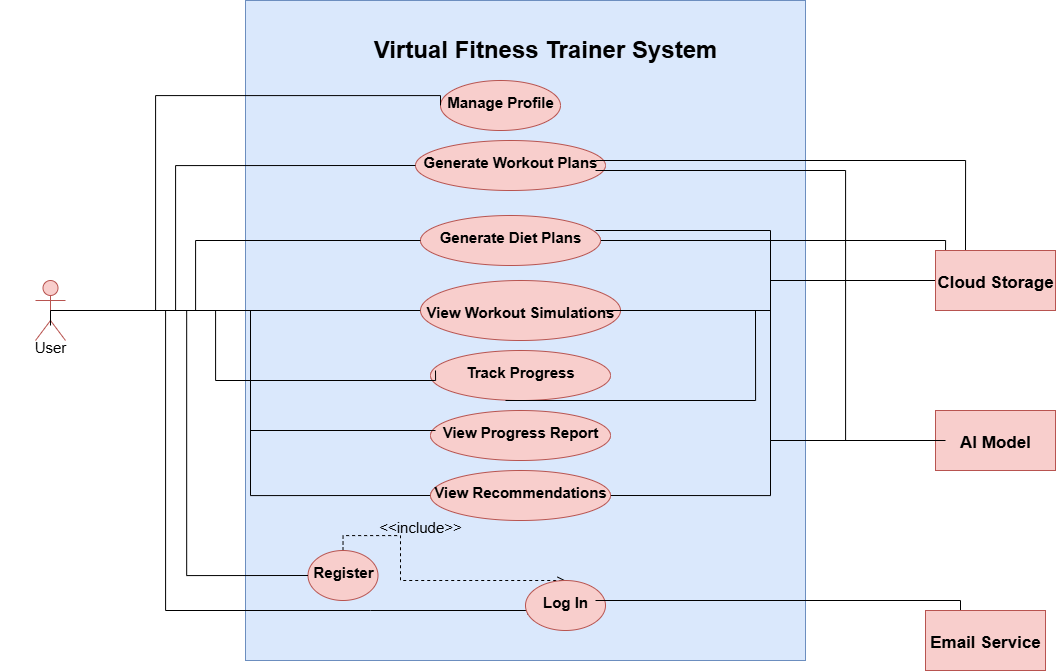

The diagram above was exported from draw.io. Its source (the exported page's mxGraphModel, read from the mxfile embedded in the PNG):
<mxGraphModel dx="1585" dy="2076" grid="1" gridSize="10" guides="1" tooltips="1" connect="1" arrows="1" fold="1" page="1" pageScale="1" pageWidth="850" pageHeight="1100" math="0" shadow="0">
  <root>
    <mxCell id="0" />
    <mxCell id="1" parent="0" />
    <mxCell id="i0QxCSqO4LcBzYgbvQfs-1" value="" style="rounded=0;whiteSpace=wrap;html=1;fillColor=#dae8fc;strokeColor=#6c8ebf;" parent="1" vertex="1">
      <mxGeometry x="450" y="-20" width="560" height="660" as="geometry" />
    </mxCell>
    <mxCell id="i0QxCSqO4LcBzYgbvQfs-3" value="" style="ellipse;whiteSpace=wrap;html=1;fillColor=#f8cecc;strokeColor=#b85450;" parent="1" vertex="1">
      <mxGeometry x="645" y="60" width="120" height="50" as="geometry" />
    </mxCell>
    <mxCell id="i0QxCSqO4LcBzYgbvQfs-5" value="&lt;font style=&quot;font-size: 15px;&quot;&gt;Manage Profile&lt;/font&gt;" style="text;strokeColor=none;fillColor=none;html=1;fontSize=24;fontStyle=1;verticalAlign=middle;align=center;" parent="1" vertex="1">
      <mxGeometry x="655" y="60" width="100" height="40" as="geometry" />
    </mxCell>
    <mxCell id="i0QxCSqO4LcBzYgbvQfs-8" value="" style="ellipse;whiteSpace=wrap;html=1;fillColor=#f8cecc;strokeColor=#b85450;" parent="1" vertex="1">
      <mxGeometry x="620" y="120" width="190" height="50" as="geometry" />
    </mxCell>
    <mxCell id="ip1QgfDUV7m60zFr3WFl-10" value="" style="edgeStyle=orthogonalEdgeStyle;rounded=0;orthogonalLoop=1;jettySize=auto;html=1;entryX=0.25;entryY=0;entryDx=0;entryDy=0;endArrow=none;endFill=0;" edge="1" parent="1" source="i0QxCSqO4LcBzYgbvQfs-9" target="ip1QgfDUV7m60zFr3WFl-1">
      <mxGeometry relative="1" as="geometry">
        <mxPoint x="880" y="140" as="targetPoint" />
      </mxGeometry>
    </mxCell>
    <mxCell id="i0QxCSqO4LcBzYgbvQfs-9" value="&lt;font style=&quot;font-size: 15px;&quot;&gt;Generate Workout Plans&lt;/font&gt;" style="text;strokeColor=none;fillColor=none;html=1;fontSize=24;fontStyle=1;verticalAlign=middle;align=center;" parent="1" vertex="1">
      <mxGeometry x="630" y="130" width="170" height="20" as="geometry" />
    </mxCell>
    <mxCell id="ip1QgfDUV7m60zFr3WFl-11" value="" style="edgeStyle=orthogonalEdgeStyle;rounded=0;orthogonalLoop=1;jettySize=auto;html=1;entryX=0;entryY=0;entryDx=0;entryDy=0;endArrow=none;endFill=0;" edge="1" parent="1" source="i0QxCSqO4LcBzYgbvQfs-11" target="ip1QgfDUV7m60zFr3WFl-2">
      <mxGeometry relative="1" as="geometry">
        <mxPoint x="885" y="220" as="targetPoint" />
      </mxGeometry>
    </mxCell>
    <mxCell id="i0QxCSqO4LcBzYgbvQfs-11" value="" style="ellipse;whiteSpace=wrap;html=1;strokeWidth=1;fillColor=#f8cecc;strokeColor=#b85450;" parent="1" vertex="1">
      <mxGeometry x="625" y="195" width="180" height="50" as="geometry" />
    </mxCell>
    <mxCell id="i0QxCSqO4LcBzYgbvQfs-12" value="&lt;font style=&quot;font-size: 15px;&quot;&gt;Generate Diet Plans&lt;/font&gt;" style="text;strokeColor=none;fillColor=none;html=1;fontSize=24;fontStyle=1;verticalAlign=middle;align=center;strokeWidth=1;" parent="1" vertex="1">
      <mxGeometry x="630" y="205" width="170" height="20" as="geometry" />
    </mxCell>
    <mxCell id="i0QxCSqO4LcBzYgbvQfs-13" value="" style="ellipse;whiteSpace=wrap;html=1;fillColor=#f8cecc;strokeColor=#b85450;" parent="1" vertex="1">
      <mxGeometry x="625" y="260" width="200" height="60" as="geometry" />
    </mxCell>
    <mxCell id="ip1QgfDUV7m60zFr3WFl-12" value="" style="edgeStyle=orthogonalEdgeStyle;rounded=0;orthogonalLoop=1;jettySize=auto;html=1;entryX=0;entryY=0.5;entryDx=0;entryDy=0;endArrow=none;endFill=0;" edge="1" parent="1" source="i0QxCSqO4LcBzYgbvQfs-14" target="ip1QgfDUV7m60zFr3WFl-1">
      <mxGeometry relative="1" as="geometry">
        <mxPoint x="890" y="290" as="targetPoint" />
      </mxGeometry>
    </mxCell>
    <mxCell id="i0QxCSqO4LcBzYgbvQfs-14" value="&lt;font style=&quot;font-size: 15px;&quot;&gt;View Workout Simulations&lt;/font&gt;" style="text;strokeColor=none;fillColor=none;html=1;fontSize=24;fontStyle=1;verticalAlign=middle;align=center;" parent="1" vertex="1">
      <mxGeometry x="640" y="280" width="170" height="20" as="geometry" />
    </mxCell>
    <mxCell id="i0QxCSqO4LcBzYgbvQfs-15" value="" style="ellipse;whiteSpace=wrap;html=1;fillColor=#f8cecc;strokeColor=#b85450;" parent="1" vertex="1">
      <mxGeometry x="635" y="330" width="180" height="50" as="geometry" />
    </mxCell>
    <mxCell id="ip1QgfDUV7m60zFr3WFl-13" value="" style="edgeStyle=orthogonalEdgeStyle;rounded=0;orthogonalLoop=1;jettySize=auto;html=1;endArrow=none;endFill=0;" edge="1" parent="1">
      <mxGeometry relative="1" as="geometry">
        <mxPoint x="960" y="290" as="targetPoint" />
        <mxPoint x="710" y="379.99999999999955" as="sourcePoint" />
      </mxGeometry>
    </mxCell>
    <mxCell id="i0QxCSqO4LcBzYgbvQfs-16" value="&lt;font style=&quot;font-size: 15px;&quot;&gt;Track Progress&lt;/font&gt;" style="text;strokeColor=none;fillColor=none;html=1;fontSize=24;fontStyle=1;verticalAlign=middle;align=center;" parent="1" vertex="1">
      <mxGeometry x="640" y="340" width="170" height="20" as="geometry" />
    </mxCell>
    <mxCell id="i0QxCSqO4LcBzYgbvQfs-17" value="" style="ellipse;whiteSpace=wrap;html=1;fillColor=#f8cecc;strokeColor=#b85450;" parent="1" vertex="1">
      <mxGeometry x="635" y="390" width="180" height="50" as="geometry" />
    </mxCell>
    <mxCell id="i0QxCSqO4LcBzYgbvQfs-18" value="&lt;font style=&quot;font-size: 15px;&quot;&gt;View Progress Report&lt;/font&gt;" style="text;strokeColor=none;fillColor=none;html=1;fontSize=24;fontStyle=1;verticalAlign=middle;align=center;" parent="1" vertex="1">
      <mxGeometry x="640" y="400" width="170" height="20" as="geometry" />
    </mxCell>
    <mxCell id="i0QxCSqO4LcBzYgbvQfs-73" value="" style="edgeStyle=orthogonalEdgeStyle;rounded=0;orthogonalLoop=1;jettySize=auto;html=1;entryX=0.5;entryY=0;entryDx=0;entryDy=0;dashed=1;endArrow=open;endFill=0;" parent="1" source="i0QxCSqO4LcBzYgbvQfs-23" target="i0QxCSqO4LcBzYgbvQfs-96" edge="1">
      <mxGeometry relative="1" as="geometry">
        <mxPoint x="725" y="495" as="targetPoint" />
        <Array as="points">
          <mxPoint x="605" y="515" />
        </Array>
      </mxGeometry>
    </mxCell>
    <mxCell id="i0QxCSqO4LcBzYgbvQfs-23" value="" style="ellipse;whiteSpace=wrap;html=1;fillColor=#f8cecc;strokeColor=#b85450;" parent="1" vertex="1">
      <mxGeometry x="512.5" y="530" width="70" height="50" as="geometry" />
    </mxCell>
    <mxCell id="i0QxCSqO4LcBzYgbvQfs-24" value="&lt;font style=&quot;font-size: 15px;&quot;&gt;Register&lt;/font&gt;" style="text;strokeColor=none;fillColor=none;html=1;fontSize=24;fontStyle=1;verticalAlign=middle;align=center;" parent="1" vertex="1">
      <mxGeometry x="500" y="540" width="95" height="20" as="geometry" />
    </mxCell>
    <mxCell id="i0QxCSqO4LcBzYgbvQfs-43" style="edgeStyle=orthogonalEdgeStyle;rounded=0;orthogonalLoop=1;jettySize=auto;html=1;entryX=0;entryY=0.5;entryDx=0;entryDy=0;endArrow=none;endFill=0;" parent="1" source="i0QxCSqO4LcBzYgbvQfs-34" target="i0QxCSqO4LcBzYgbvQfs-13" edge="1">
      <mxGeometry relative="1" as="geometry" />
    </mxCell>
    <mxCell id="i0QxCSqO4LcBzYgbvQfs-46" value="" style="edgeStyle=orthogonalEdgeStyle;rounded=0;orthogonalLoop=1;jettySize=auto;html=1;entryX=0;entryY=0.5;entryDx=0;entryDy=0;endArrow=none;endFill=0;" parent="1" source="i0QxCSqO4LcBzYgbvQfs-34" target="i0QxCSqO4LcBzYgbvQfs-11" edge="1">
      <mxGeometry relative="1" as="geometry">
        <mxPoint x="255" y="180" as="targetPoint" />
        <Array as="points">
          <mxPoint x="400" y="290" />
          <mxPoint x="400" y="220" />
        </Array>
      </mxGeometry>
    </mxCell>
    <mxCell id="i0QxCSqO4LcBzYgbvQfs-47" value="" style="edgeStyle=orthogonalEdgeStyle;rounded=0;orthogonalLoop=1;jettySize=auto;html=1;entryX=0;entryY=0.5;entryDx=0;entryDy=0;endArrow=none;endFill=0;" parent="1" source="i0QxCSqO4LcBzYgbvQfs-34" target="i0QxCSqO4LcBzYgbvQfs-8" edge="1">
      <mxGeometry relative="1" as="geometry">
        <mxPoint x="255" y="180" as="targetPoint" />
        <Array as="points">
          <mxPoint x="380" y="290" />
          <mxPoint x="380" y="145" />
        </Array>
      </mxGeometry>
    </mxCell>
    <mxCell id="i0QxCSqO4LcBzYgbvQfs-48" value="" style="edgeStyle=orthogonalEdgeStyle;rounded=0;orthogonalLoop=1;jettySize=auto;html=1;entryX=0;entryY=0.5;entryDx=0;entryDy=0;endArrow=none;endFill=0;" parent="1" source="i0QxCSqO4LcBzYgbvQfs-34" target="i0QxCSqO4LcBzYgbvQfs-3" edge="1">
      <mxGeometry relative="1" as="geometry">
        <mxPoint x="255" y="180" as="targetPoint" />
        <Array as="points">
          <mxPoint x="360" y="290" />
          <mxPoint x="360" y="75" />
        </Array>
      </mxGeometry>
    </mxCell>
    <mxCell id="i0QxCSqO4LcBzYgbvQfs-49" value="" style="edgeStyle=orthogonalEdgeStyle;rounded=0;orthogonalLoop=1;jettySize=auto;html=1;entryX=0;entryY=0.5;entryDx=0;entryDy=0;endArrow=none;endFill=0;" parent="1" source="i0QxCSqO4LcBzYgbvQfs-34" target="i0QxCSqO4LcBzYgbvQfs-16" edge="1">
      <mxGeometry relative="1" as="geometry">
        <mxPoint x="255" y="400" as="targetPoint" />
        <Array as="points">
          <mxPoint x="420" y="290" />
          <mxPoint x="420" y="360" />
        </Array>
      </mxGeometry>
    </mxCell>
    <mxCell id="i0QxCSqO4LcBzYgbvQfs-50" value="" style="edgeStyle=orthogonalEdgeStyle;rounded=0;orthogonalLoop=1;jettySize=auto;html=1;entryX=0;entryY=0.5;entryDx=0;entryDy=0;endArrow=none;endFill=0;" parent="1" source="i0QxCSqO4LcBzYgbvQfs-34" target="i0QxCSqO4LcBzYgbvQfs-18" edge="1">
      <mxGeometry relative="1" as="geometry">
        <mxPoint x="255" y="400" as="targetPoint" />
      </mxGeometry>
    </mxCell>
    <mxCell id="i0QxCSqO4LcBzYgbvQfs-51" value="" style="edgeStyle=orthogonalEdgeStyle;rounded=0;orthogonalLoop=1;jettySize=auto;html=1;entryX=0;entryY=0.5;entryDx=0;entryDy=0;endArrow=none;endFill=0;" parent="1" source="i0QxCSqO4LcBzYgbvQfs-34" target="i0QxCSqO4LcBzYgbvQfs-23" edge="1">
      <mxGeometry relative="1" as="geometry">
        <mxPoint x="255" y="400" as="targetPoint" />
      </mxGeometry>
    </mxCell>
    <mxCell id="ip1QgfDUV7m60zFr3WFl-20" value="" style="edgeStyle=orthogonalEdgeStyle;rounded=0;orthogonalLoop=1;jettySize=auto;html=1;entryX=0;entryY=0.75;entryDx=0;entryDy=0;endArrow=none;endFill=0;" edge="1" parent="1" source="i0QxCSqO4LcBzYgbvQfs-34" target="ip1QgfDUV7m60zFr3WFl-19">
      <mxGeometry relative="1" as="geometry">
        <mxPoint x="350" y="290" as="targetPoint" />
      </mxGeometry>
    </mxCell>
    <mxCell id="i0QxCSqO4LcBzYgbvQfs-34" value="Actor" style="shape=umlActor;verticalLabelPosition=bottom;verticalAlign=top;html=1;outlineConnect=0;fontFamily=Times New Roman;horizontal=1;fillColor=#f8cecc;strokeColor=#b85450;noLabel=1;" parent="1" vertex="1">
      <mxGeometry x="240" y="260" width="30" height="60" as="geometry" />
    </mxCell>
    <mxCell id="i0QxCSqO4LcBzYgbvQfs-53" value="Virtual Fitness Trainer System" style="text;strokeColor=none;fillColor=none;html=1;fontSize=24;fontStyle=1;verticalAlign=middle;align=center;" parent="1" vertex="1">
      <mxGeometry x="700" y="10" width="100" height="40" as="geometry" />
    </mxCell>
    <mxCell id="i0QxCSqO4LcBzYgbvQfs-75" value="&lt;font style=&quot;font-size: 15px; font-weight: normal;&quot;&gt;&amp;lt;&amp;lt;include&amp;gt;&amp;gt;&lt;/font&gt;" style="text;strokeColor=none;fillColor=none;html=1;fontSize=24;fontStyle=1;verticalAlign=middle;align=center;" parent="1" vertex="1">
      <mxGeometry x="575" y="490" width="100" height="30" as="geometry" />
    </mxCell>
    <mxCell id="ip1QgfDUV7m60zFr3WFl-7" value="" style="edgeStyle=orthogonalEdgeStyle;rounded=0;orthogonalLoop=1;jettySize=auto;html=1;entryX=0;entryY=1;entryDx=0;entryDy=0;" edge="1" parent="1" source="i0QxCSqO4LcBzYgbvQfs-82" target="i0QxCSqO4LcBzYgbvQfs-97">
      <mxGeometry relative="1" as="geometry">
        <mxPoint x="255" y="425" as="targetPoint" />
        <Array as="points">
          <mxPoint x="255" y="290" />
          <mxPoint x="370" y="290" />
          <mxPoint x="370" y="590" />
          <mxPoint x="575" y="590" />
        </Array>
      </mxGeometry>
    </mxCell>
    <mxCell id="i0QxCSqO4LcBzYgbvQfs-82" value="&lt;font style=&quot;font-size: 15px; font-weight: normal;&quot;&gt;User&lt;/font&gt;" style="text;strokeColor=none;fillColor=none;html=1;fontSize=24;fontStyle=1;verticalAlign=middle;align=center;" parent="1" vertex="1">
      <mxGeometry x="205" y="305" width="100" height="40" as="geometry" />
    </mxCell>
    <mxCell id="i0QxCSqO4LcBzYgbvQfs-96" value="" style="ellipse;whiteSpace=wrap;html=1;fillColor=#f8cecc;strokeColor=#b85450;" parent="1" vertex="1">
      <mxGeometry x="730" y="560" width="80" height="50" as="geometry" />
    </mxCell>
    <mxCell id="ip1QgfDUV7m60zFr3WFl-14" value="" style="edgeStyle=orthogonalEdgeStyle;rounded=0;orthogonalLoop=1;jettySize=auto;html=1;entryX=0.25;entryY=0;entryDx=0;entryDy=0;" edge="1" parent="1" source="i0QxCSqO4LcBzYgbvQfs-97" target="ip1QgfDUV7m60zFr3WFl-4">
      <mxGeometry relative="1" as="geometry">
        <mxPoint x="880" y="580" as="targetPoint" />
      </mxGeometry>
    </mxCell>
    <mxCell id="i0QxCSqO4LcBzYgbvQfs-97" value="&lt;font style=&quot;font-size: 15px;&quot;&gt;Log In&lt;/font&gt;" style="text;strokeColor=none;fillColor=none;html=1;fontSize=24;fontStyle=1;verticalAlign=middle;align=center;" parent="1" vertex="1">
      <mxGeometry x="740" y="570" width="60" height="20" as="geometry" />
    </mxCell>
    <mxCell id="ip1QgfDUV7m60zFr3WFl-1" value="" style="rounded=0;whiteSpace=wrap;html=1;fillColor=#f8cecc;strokeColor=#b85450;" vertex="1" parent="1">
      <mxGeometry x="1140" y="230" width="120" height="60" as="geometry" />
    </mxCell>
    <mxCell id="ip1QgfDUV7m60zFr3WFl-2" value="&lt;font style=&quot;font-size: 17px;&quot;&gt;Cloud Storage&lt;/font&gt;" style="text;strokeColor=none;fillColor=none;html=1;fontSize=24;fontStyle=1;verticalAlign=middle;align=center;" vertex="1" parent="1">
      <mxGeometry x="1150" y="240" width="100" height="40" as="geometry" />
    </mxCell>
    <mxCell id="ip1QgfDUV7m60zFr3WFl-3" value="" style="rounded=0;whiteSpace=wrap;html=1;fillColor=#f8cecc;strokeColor=#b85450;" vertex="1" parent="1">
      <mxGeometry x="1130" y="590" width="120" height="60" as="geometry" />
    </mxCell>
    <mxCell id="ip1QgfDUV7m60zFr3WFl-4" value="&lt;font style=&quot;font-size: 17px;&quot;&gt;Email Service&lt;/font&gt;" style="text;strokeColor=none;fillColor=none;html=1;fontSize=24;fontStyle=1;verticalAlign=middle;align=center;" vertex="1" parent="1">
      <mxGeometry x="1140" y="600" width="100" height="40" as="geometry" />
    </mxCell>
    <mxCell id="ip1QgfDUV7m60zFr3WFl-21" value="" style="edgeStyle=orthogonalEdgeStyle;rounded=0;orthogonalLoop=1;jettySize=auto;html=1;entryX=1;entryY=1;entryDx=0;entryDy=0;endArrow=none;endFill=0;" edge="1" parent="1" source="ip1QgfDUV7m60zFr3WFl-8" target="i0QxCSqO4LcBzYgbvQfs-9">
      <mxGeometry relative="1" as="geometry">
        <mxPoint x="1060" y="420" as="targetPoint" />
        <Array as="points">
          <mxPoint x="1050" y="420" />
          <mxPoint x="1050" y="150" />
        </Array>
      </mxGeometry>
    </mxCell>
    <mxCell id="ip1QgfDUV7m60zFr3WFl-23" value="" style="edgeStyle=orthogonalEdgeStyle;rounded=0;orthogonalLoop=1;jettySize=auto;html=1;entryX=1;entryY=0.75;entryDx=0;entryDy=0;endArrow=none;endFill=0;" edge="1" parent="1" source="ip1QgfDUV7m60zFr3WFl-8" target="ip1QgfDUV7m60zFr3WFl-19">
      <mxGeometry relative="1" as="geometry">
        <mxPoint x="1060" y="420" as="targetPoint" />
      </mxGeometry>
    </mxCell>
    <mxCell id="ip1QgfDUV7m60zFr3WFl-8" value="" style="rounded=0;whiteSpace=wrap;html=1;fillColor=#f8cecc;strokeColor=#b85450;" vertex="1" parent="1">
      <mxGeometry x="1140" y="390" width="120" height="60" as="geometry" />
    </mxCell>
    <mxCell id="ip1QgfDUV7m60zFr3WFl-22" value="" style="edgeStyle=orthogonalEdgeStyle;rounded=0;orthogonalLoop=1;jettySize=auto;html=1;entryX=1;entryY=0.25;entryDx=0;entryDy=0;endArrow=none;endFill=0;" edge="1" parent="1" source="ip1QgfDUV7m60zFr3WFl-9" target="i0QxCSqO4LcBzYgbvQfs-12">
      <mxGeometry relative="1" as="geometry">
        <mxPoint x="1070" y="420" as="targetPoint" />
      </mxGeometry>
    </mxCell>
    <mxCell id="ip1QgfDUV7m60zFr3WFl-9" value="&lt;font style=&quot;font-size: 17px;&quot;&gt;AI Model&lt;/font&gt;" style="text;strokeColor=none;fillColor=none;html=1;fontSize=24;fontStyle=1;verticalAlign=middle;align=center;" vertex="1" parent="1">
      <mxGeometry x="1150" y="400" width="100" height="40" as="geometry" />
    </mxCell>
    <mxCell id="ip1QgfDUV7m60zFr3WFl-18" value="" style="ellipse;whiteSpace=wrap;html=1;fillColor=#f8cecc;strokeColor=#b85450;" vertex="1" parent="1">
      <mxGeometry x="635" y="450" width="180" height="50" as="geometry" />
    </mxCell>
    <mxCell id="ip1QgfDUV7m60zFr3WFl-19" value="&lt;span style=&quot;font-size: 15px;&quot;&gt;View Recommendations&lt;/span&gt;" style="text;strokeColor=none;fillColor=none;html=1;fontSize=24;fontStyle=1;verticalAlign=middle;align=center;" vertex="1" parent="1">
      <mxGeometry x="640" y="460" width="170" height="20" as="geometry" />
    </mxCell>
  </root>
</mxGraphModel>